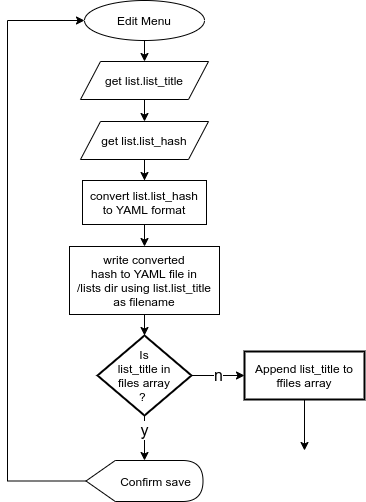

The diagram above was exported from draw.io. Its source (the exported page's mxGraphModel, read from the mxfile embedded in the PNG):
<mxGraphModel dx="868" dy="440" grid="1" gridSize="10" guides="1" tooltips="1" connect="1" arrows="1" fold="1" page="1" pageScale="1" pageWidth="827" pageHeight="1169" math="0" shadow="0">
  <root>
    <mxCell id="F4gpYuZVETEwafRdpWFc-0" />
    <mxCell id="F4gpYuZVETEwafRdpWFc-1" parent="F4gpYuZVETEwafRdpWFc-0" />
    <mxCell id="F4gpYuZVETEwafRdpWFc-2" style="edgeStyle=orthogonalEdgeStyle;rounded=0;jumpStyle=arc;orthogonalLoop=1;jettySize=auto;html=1;exitX=0.5;exitY=1;exitDx=0;exitDy=0;entryX=0.5;entryY=0;entryDx=0;entryDy=0;startArrow=none;startFill=0;endArrow=classic;endFill=1;" parent="F4gpYuZVETEwafRdpWFc-1" source="F4gpYuZVETEwafRdpWFc-3" target="F4gpYuZVETEwafRdpWFc-7" edge="1">
      <mxGeometry relative="1" as="geometry" />
    </mxCell>
    <mxCell id="F4gpYuZVETEwafRdpWFc-3" value="Edit Menu" style="ellipse;whiteSpace=wrap;html=1;align=center;" parent="F4gpYuZVETEwafRdpWFc-1" vertex="1">
      <mxGeometry x="380" y="20" width="120" height="40" as="geometry" />
    </mxCell>
    <mxCell id="2xoVq0aQgwlukuyCP_jz-8" style="edgeStyle=orthogonalEdgeStyle;rounded=0;jumpStyle=arc;orthogonalLoop=1;jettySize=auto;html=1;exitX=0.5;exitY=1;exitDx=0;exitDy=0;entryX=0.5;entryY=0;entryDx=0;entryDy=0;startArrow=none;startFill=0;endArrow=classic;endFill=1;" parent="F4gpYuZVETEwafRdpWFc-1" source="F4gpYuZVETEwafRdpWFc-7" target="2xoVq0aQgwlukuyCP_jz-7" edge="1">
      <mxGeometry relative="1" as="geometry" />
    </mxCell>
    <mxCell id="F4gpYuZVETEwafRdpWFc-7" value="get list.list_title" style="shape=parallelogram;perimeter=parallelogramPerimeter;whiteSpace=wrap;html=1;fixedSize=1;align=center;" parent="F4gpYuZVETEwafRdpWFc-1" vertex="1">
      <mxGeometry x="376" y="81" width="128" height="38" as="geometry" />
    </mxCell>
    <mxCell id="2xoVq0aQgwlukuyCP_jz-12" value="" style="edgeStyle=orthogonalEdgeStyle;rounded=0;jumpStyle=arc;orthogonalLoop=1;jettySize=auto;html=1;startArrow=none;startFill=0;endArrow=classic;endFill=1;" parent="F4gpYuZVETEwafRdpWFc-1" source="azqUu7cW9C6lHsNsGl1x-0" target="2xoVq0aQgwlukuyCP_jz-11" edge="1">
      <mxGeometry relative="1" as="geometry" />
    </mxCell>
    <mxCell id="azqUu7cW9C6lHsNsGl1x-0" value="convert list.list_hash&lt;br&gt;to YAML format" style="rounded=0;whiteSpace=wrap;html=1;align=center;" parent="F4gpYuZVETEwafRdpWFc-1" vertex="1">
      <mxGeometry x="378" y="200" width="124" height="44" as="geometry" />
    </mxCell>
    <mxCell id="2xoVq0aQgwlukuyCP_jz-1" style="edgeStyle=orthogonalEdgeStyle;rounded=0;jumpStyle=arc;orthogonalLoop=1;jettySize=auto;html=1;exitX=0;exitY=0.5;exitDx=0;exitDy=0;exitPerimeter=0;entryX=0;entryY=0.5;entryDx=0;entryDy=0;startArrow=none;startFill=0;endArrow=classic;endFill=1;" parent="F4gpYuZVETEwafRdpWFc-1" source="2xoVq0aQgwlukuyCP_jz-0" target="F4gpYuZVETEwafRdpWFc-3" edge="1">
      <mxGeometry relative="1" as="geometry">
        <Array as="points">
          <mxPoint x="303" y="501" />
          <mxPoint x="303" y="40" />
        </Array>
      </mxGeometry>
    </mxCell>
    <mxCell id="2xoVq0aQgwlukuyCP_jz-0" value="Confirm save" style="shape=display;html=1;align=center;spacingLeft=21;" parent="F4gpYuZVETEwafRdpWFc-1" vertex="1">
      <mxGeometry x="381.5" y="480" width="117" height="41" as="geometry" />
    </mxCell>
    <mxCell id="2xoVq0aQgwlukuyCP_jz-9" value="" style="edgeStyle=orthogonalEdgeStyle;rounded=0;jumpStyle=arc;orthogonalLoop=1;jettySize=auto;html=1;startArrow=none;startFill=0;endArrow=classic;endFill=1;" parent="F4gpYuZVETEwafRdpWFc-1" source="2xoVq0aQgwlukuyCP_jz-7" target="azqUu7cW9C6lHsNsGl1x-0" edge="1">
      <mxGeometry relative="1" as="geometry" />
    </mxCell>
    <mxCell id="2xoVq0aQgwlukuyCP_jz-7" value="get list.list_hash" style="shape=parallelogram;perimeter=parallelogramPerimeter;whiteSpace=wrap;html=1;fixedSize=1;align=center;" parent="F4gpYuZVETEwafRdpWFc-1" vertex="1">
      <mxGeometry x="376" y="141" width="128" height="38" as="geometry" />
    </mxCell>
    <mxCell id="qyNr2HXkayaf586U9y2g-6" value="" style="edgeStyle=orthogonalEdgeStyle;rounded=0;jumpSize=10;orthogonalLoop=1;jettySize=auto;html=1;strokeWidth=1;fontSize=12;" parent="F4gpYuZVETEwafRdpWFc-1" source="2xoVq0aQgwlukuyCP_jz-11" target="qyNr2HXkayaf586U9y2g-1" edge="1">
      <mxGeometry relative="1" as="geometry" />
    </mxCell>
    <mxCell id="2xoVq0aQgwlukuyCP_jz-11" value="&lt;span&gt;write converted&lt;br&gt;hash to YAML file in&lt;/span&gt;&lt;br&gt;&lt;span&gt;/lists dir using list.list_title&lt;br&gt;as filename&lt;/span&gt;" style="rounded=0;whiteSpace=wrap;html=1;align=center;" parent="F4gpYuZVETEwafRdpWFc-1" vertex="1">
      <mxGeometry x="365" y="266" width="150" height="68" as="geometry" />
    </mxCell>
    <mxCell id="qyNr2HXkayaf586U9y2g-2" value="y" style="edgeStyle=orthogonalEdgeStyle;rounded=0;jumpSize=10;orthogonalLoop=1;jettySize=auto;html=1;strokeWidth=1;fontSize=16;" parent="F4gpYuZVETEwafRdpWFc-1" source="qyNr2HXkayaf586U9y2g-1" target="2xoVq0aQgwlukuyCP_jz-0" edge="1">
      <mxGeometry x="-0.3333" relative="1" as="geometry">
        <mxPoint as="offset" />
      </mxGeometry>
    </mxCell>
    <mxCell id="qyNr2HXkayaf586U9y2g-4" value="n" style="edgeStyle=orthogonalEdgeStyle;rounded=0;jumpSize=10;orthogonalLoop=1;jettySize=auto;html=1;strokeWidth=1;fontSize=16;" parent="F4gpYuZVETEwafRdpWFc-1" source="qyNr2HXkayaf586U9y2g-1" target="qyNr2HXkayaf586U9y2g-3" edge="1">
      <mxGeometry relative="1" as="geometry" />
    </mxCell>
    <mxCell id="qyNr2HXkayaf586U9y2g-1" value="Is&lt;br&gt;list_title in&lt;br&gt;files array&lt;br&gt;?&amp;nbsp;" style="rhombus;whiteSpace=wrap;html=1;labelBackgroundColor=none;strokeWidth=2;fontSize=12;align=center;" parent="F4gpYuZVETEwafRdpWFc-1" vertex="1">
      <mxGeometry x="393" y="355" width="94" height="80" as="geometry" />
    </mxCell>
    <mxCell id="qyNr2HXkayaf586U9y2g-5" style="edgeStyle=orthogonalEdgeStyle;rounded=0;jumpSize=10;orthogonalLoop=1;jettySize=auto;html=1;exitX=0.5;exitY=1;exitDx=0;exitDy=0;strokeWidth=1;fontSize=12;" parent="F4gpYuZVETEwafRdpWFc-1" source="qyNr2HXkayaf586U9y2g-3" edge="1">
      <mxGeometry relative="1" as="geometry">
        <mxPoint x="600" y="470" as="targetPoint" />
      </mxGeometry>
    </mxCell>
    <mxCell id="qyNr2HXkayaf586U9y2g-3" value="Append list_title to ffiles array" style="whiteSpace=wrap;html=1;strokeWidth=2;" parent="F4gpYuZVETEwafRdpWFc-1" vertex="1">
      <mxGeometry x="540" y="371" width="120" height="48" as="geometry" />
    </mxCell>
  </root>
</mxGraphModel>